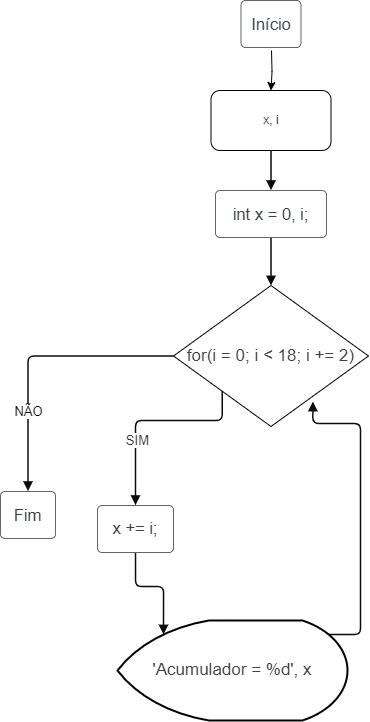

The diagram above was exported from draw.io. Its source (the exported page's mxGraphModel, read from the mxfile embedded in the PNG):
<mxGraphModel dx="1235" dy="624" grid="1" gridSize="10" guides="1" tooltips="1" connect="1" arrows="1" fold="1" page="1" pageScale="1" pageWidth="827" pageHeight="1169" math="0" shadow="0">
  <root>
    <mxCell id="WIyWlLk6GJQsqaUBKTNV-0" />
    <mxCell id="WIyWlLk6GJQsqaUBKTNV-1" parent="WIyWlLk6GJQsqaUBKTNV-0" />
    <mxCell id="wsIZzL5H2UaXUuo5XPUC-2" value="int x = 0, i;" style="html=1;overflow=block;blockSpacing=1;whiteSpace=wrap;fontSize=16.5;fontColor=#3a414a;align=center;spacing=9;strokeColor=#3a414a;rounded=1;absoluteArcSize=1;arcSize=9;fillColor=#ffffff;strokeWidth=0.8;lucidId=tsTmKkpp3S0l;" vertex="1" parent="WIyWlLk6GJQsqaUBKTNV-1">
      <mxGeometry x="438" y="380" width="111" height="47" as="geometry" />
    </mxCell>
    <mxCell id="wsIZzL5H2UaXUuo5XPUC-3" value="x += i;" style="html=1;overflow=block;blockSpacing=1;whiteSpace=wrap;fontSize=16.5;fontColor=#3a414a;align=center;spacing=9;strokeColor=#3a414a;rounded=1;absoluteArcSize=1;arcSize=9;fillColor=#ffffff;strokeWidth=0.8;lucidId=tsTmk5-QVH1-;" vertex="1" parent="WIyWlLk6GJQsqaUBKTNV-1">
      <mxGeometry x="320" y="695" width="76" height="47" as="geometry" />
    </mxCell>
    <mxCell id="wsIZzL5H2UaXUuo5XPUC-4" value="Início" style="html=1;overflow=block;blockSpacing=1;whiteSpace=wrap;fontSize=16.5;fontColor=#3a414a;align=center;spacing=9;strokeColor=#3a414a;rounded=1;absoluteArcSize=1;arcSize=9;fillColor=#ffffff;strokeWidth=0.8;lucidId=tsTm_3gF7KvC;" vertex="1" parent="WIyWlLk6GJQsqaUBKTNV-1">
      <mxGeometry x="463.5" y="190" width="60" height="47" as="geometry" />
    </mxCell>
    <mxCell id="wsIZzL5H2UaXUuo5XPUC-5" value="Fim" style="html=1;overflow=block;blockSpacing=1;whiteSpace=wrap;fontSize=16.5;fontColor=#3a414a;align=center;spacing=9;strokeColor=#3a414a;rounded=1;absoluteArcSize=1;arcSize=9;fillColor=#ffffff;strokeWidth=0.8;lucidId=tsTm1MgR-hhF;" vertex="1" parent="WIyWlLk6GJQsqaUBKTNV-1">
      <mxGeometry x="223" y="681" width="55" height="47" as="geometry" />
    </mxCell>
    <mxCell id="wsIZzL5H2UaXUuo5XPUC-6" value="" style="html=1;jettySize=18;whiteSpace=wrap;fontSize=13;strokeColor=#0b0b0b;strokeWidth=1.5;rounded=1;arcSize=12;edgeStyle=orthogonalEdgeStyle;startArrow=none;endArrow=block;endFill=1;exitX=0.5;exitY=1;entryX=0.5;entryY=-0.008;entryPerimeter=0;lucidId=tsTmAg-Vs5bf;exitDx=0;exitDy=0;" edge="1" parent="WIyWlLk6GJQsqaUBKTNV-1" source="wsIZzL5H2UaXUuo5XPUC-26" target="wsIZzL5H2UaXUuo5XPUC-2">
      <mxGeometry width="100" height="100" relative="1" as="geometry">
        <Array as="points" />
      </mxGeometry>
    </mxCell>
    <mxCell id="wsIZzL5H2UaXUuo5XPUC-7" value="" style="text;html=1;resizable=0;labelBackgroundColor=default;align=center;verticalAlign=middle;fontSize=13;" vertex="1" parent="wsIZzL5H2UaXUuo5XPUC-6">
      <mxGeometry relative="1" as="geometry" />
    </mxCell>
    <mxCell id="wsIZzL5H2UaXUuo5XPUC-8" value="" style="html=1;jettySize=18;whiteSpace=wrap;fontSize=13;strokeColor=#0b0b0b;strokeWidth=1.5;rounded=1;arcSize=12;edgeStyle=orthogonalEdgeStyle;startArrow=none;endArrow=block;endFill=1;exitX=0.5;exitY=1.008;exitPerimeter=0;entryX=0.5;entryY=0;lucidId=tsTmi3-p.xx2;entryDx=0;entryDy=0;" edge="1" parent="WIyWlLk6GJQsqaUBKTNV-1" source="wsIZzL5H2UaXUuo5XPUC-2" target="wsIZzL5H2UaXUuo5XPUC-20">
      <mxGeometry width="100" height="100" relative="1" as="geometry">
        <Array as="points" />
        <mxPoint x="498" y="548.624" as="targetPoint" />
      </mxGeometry>
    </mxCell>
    <mxCell id="wsIZzL5H2UaXUuo5XPUC-9" value="" style="text;html=1;resizable=0;labelBackgroundColor=default;align=center;verticalAlign=middle;fontSize=13;" vertex="1" parent="wsIZzL5H2UaXUuo5XPUC-8">
      <mxGeometry relative="1" as="geometry" />
    </mxCell>
    <mxCell id="wsIZzL5H2UaXUuo5XPUC-10" value="" style="html=1;jettySize=18;whiteSpace=wrap;fontSize=13;strokeColor=#0b0b0b;strokeWidth=1.5;rounded=1;arcSize=12;edgeStyle=orthogonalEdgeStyle;startArrow=none;endArrow=block;endFill=1;exitX=0;exitY=1;entryX=0.5;entryY=-0.008;entryPerimeter=0;lucidId=tsTmctLLna6b;exitDx=0;exitDy=0;" edge="1" parent="WIyWlLk6GJQsqaUBKTNV-1" source="wsIZzL5H2UaXUuo5XPUC-20" target="wsIZzL5H2UaXUuo5XPUC-3">
      <mxGeometry width="100" height="100" relative="1" as="geometry">
        <Array as="points">
          <mxPoint x="445" y="610" />
          <mxPoint x="358" y="610" />
        </Array>
        <mxPoint x="453.05600000000004" y="596" as="sourcePoint" />
      </mxGeometry>
    </mxCell>
    <mxCell id="wsIZzL5H2UaXUuo5XPUC-11" value="" style="text;html=1;resizable=0;labelBackgroundColor=default;align=center;verticalAlign=middle;fontSize=13;" vertex="1" parent="wsIZzL5H2UaXUuo5XPUC-10">
      <mxGeometry relative="1" as="geometry" />
    </mxCell>
    <mxCell id="wsIZzL5H2UaXUuo5XPUC-12" value="&lt;span style=&quot;font-weight: normal;&quot;&gt;SIM&lt;/span&gt;" style="text;html=1;resizable=0;labelBackgroundColor=default;align=center;verticalAlign=middle;fontStyle=1;fontColor=#333333;fontSize=13.3;" vertex="1" parent="wsIZzL5H2UaXUuo5XPUC-10">
      <mxGeometry x="-0.7389900360583026" relative="1" as="geometry">
        <mxPoint x="-85" y="23" as="offset" />
      </mxGeometry>
    </mxCell>
    <mxCell id="wsIZzL5H2UaXUuo5XPUC-13" value="" style="html=1;jettySize=18;whiteSpace=wrap;fontSize=13;strokeColor=#0b0b0b;strokeWidth=1.5;rounded=1;arcSize=12;edgeStyle=orthogonalEdgeStyle;startArrow=none;endArrow=block;endFill=1;exitX=0.5;exitY=1.008;exitPerimeter=0;entryX=0.2;entryY=0.14;entryPerimeter=0;lucidId=tsTmkiEjJUuE;entryDx=0;entryDy=0;" edge="1" parent="WIyWlLk6GJQsqaUBKTNV-1" source="wsIZzL5H2UaXUuo5XPUC-3" target="wsIZzL5H2UaXUuo5XPUC-25">
      <mxGeometry width="100" height="100" relative="1" as="geometry">
        <Array as="points" />
        <mxPoint x="426.2180000000001" y="816" as="targetPoint" />
      </mxGeometry>
    </mxCell>
    <mxCell id="wsIZzL5H2UaXUuo5XPUC-14" value="" style="text;html=1;resizable=0;labelBackgroundColor=default;align=center;verticalAlign=middle;fontSize=13;" vertex="1" parent="wsIZzL5H2UaXUuo5XPUC-13">
      <mxGeometry relative="1" as="geometry" />
    </mxCell>
    <mxCell id="wsIZzL5H2UaXUuo5XPUC-15" value="" style="html=1;jettySize=18;whiteSpace=wrap;fontSize=13;strokeColor=#0b0b0b;strokeWidth=1.5;rounded=1;arcSize=12;edgeStyle=orthogonalEdgeStyle;startArrow=none;endArrow=block;endFill=1;exitX=0.92;exitY=0.14;exitPerimeter=0;entryX=0.715;entryY=0.823;entryPerimeter=0;lucidId=tsTmWQ3-2No5;entryDx=0;entryDy=0;exitDx=0;exitDy=0;" edge="1" parent="WIyWlLk6GJQsqaUBKTNV-1" source="wsIZzL5H2UaXUuo5XPUC-25" target="wsIZzL5H2UaXUuo5XPUC-20">
      <mxGeometry width="100" height="100" relative="1" as="geometry">
        <Array as="points">
          <mxPoint x="583" y="824" />
          <mxPoint x="583" y="613" />
          <mxPoint x="535" y="613" />
        </Array>
        <mxPoint x="510.78200000000015" y="816" as="sourcePoint" />
        <mxPoint x="523.864" y="596.376" as="targetPoint" />
      </mxGeometry>
    </mxCell>
    <mxCell id="wsIZzL5H2UaXUuo5XPUC-16" value="" style="text;html=1;resizable=0;labelBackgroundColor=default;align=center;verticalAlign=middle;fontSize=13;" vertex="1" parent="wsIZzL5H2UaXUuo5XPUC-15">
      <mxGeometry relative="1" as="geometry" />
    </mxCell>
    <mxCell id="wsIZzL5H2UaXUuo5XPUC-17" value="" style="html=1;jettySize=18;whiteSpace=wrap;fontSize=13;strokeColor=#0b0b0b;strokeWidth=1.5;rounded=1;arcSize=12;edgeStyle=orthogonalEdgeStyle;startArrow=none;endArrow=block;endFill=1;exitX=0;exitY=0.5;entryX=0.5;entryY=-0.008;entryPerimeter=0;lucidId=tsTm3APjgj7o;exitDx=0;exitDy=0;" edge="1" parent="WIyWlLk6GJQsqaUBKTNV-1" source="wsIZzL5H2UaXUuo5XPUC-20" target="wsIZzL5H2UaXUuo5XPUC-5">
      <mxGeometry width="100" height="100" relative="1" as="geometry">
        <Array as="points">
          <mxPoint x="251" y="546" />
        </Array>
        <mxPoint x="391.576" y="572.5" as="sourcePoint" />
      </mxGeometry>
    </mxCell>
    <mxCell id="wsIZzL5H2UaXUuo5XPUC-18" value="NÃO" style="text;html=1;resizable=0;labelBackgroundColor=default;align=center;verticalAlign=middle;fontSize=13;" vertex="1" parent="wsIZzL5H2UaXUuo5XPUC-17">
      <mxGeometry x="0.3871811301981838" relative="1" as="geometry">
        <mxPoint y="6" as="offset" />
      </mxGeometry>
    </mxCell>
    <mxCell id="wsIZzL5H2UaXUuo5XPUC-20" value="&lt;span style=&quot;color: rgb(58, 65, 74); font-size: 17px;&quot;&gt;for(i = 0; i &amp;lt; 18; i += 2)&lt;/span&gt;" style="rhombus;whiteSpace=wrap;html=1;" vertex="1" parent="WIyWlLk6GJQsqaUBKTNV-1">
      <mxGeometry x="396" y="475" width="195" height="141" as="geometry" />
    </mxCell>
    <mxCell id="wsIZzL5H2UaXUuo5XPUC-25" value="&lt;span style=&quot;color: rgb(58, 65, 74); font-size: 17px;&quot;&gt;'Acumulador = %d', x&lt;/span&gt;" style="strokeWidth=2;html=1;shape=mxgraph.flowchart.display;whiteSpace=wrap;" vertex="1" parent="WIyWlLk6GJQsqaUBKTNV-1">
      <mxGeometry x="340" y="810" width="230" height="100" as="geometry" />
    </mxCell>
    <mxCell id="wsIZzL5H2UaXUuo5XPUC-27" style="edgeStyle=orthogonalEdgeStyle;rounded=0;orthogonalLoop=1;jettySize=auto;html=1;entryX=0.5;entryY=0;entryDx=0;entryDy=0;" edge="1" parent="WIyWlLk6GJQsqaUBKTNV-1" target="wsIZzL5H2UaXUuo5XPUC-26">
      <mxGeometry relative="1" as="geometry">
        <mxPoint x="630" y="390" as="targetPoint" />
        <mxPoint x="494" y="240" as="sourcePoint" />
      </mxGeometry>
    </mxCell>
    <mxCell id="wsIZzL5H2UaXUuo5XPUC-26" value="x, i" style="rounded=1;whiteSpace=wrap;html=1;" vertex="1" parent="WIyWlLk6GJQsqaUBKTNV-1">
      <mxGeometry x="433.5" y="280" width="120" height="60" as="geometry" />
    </mxCell>
  </root>
</mxGraphModel>